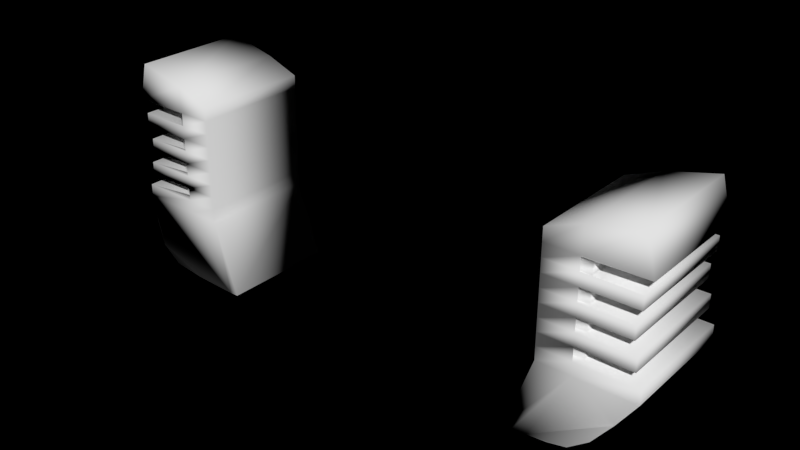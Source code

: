 # Source: hoverboard_rubber_blue.blend  (saved by Blender 2.78.0; exported with 4.5.12 LTS)
import bpy
from mathutils import Matrix  # noqa: F401  (used for matrix-valued properties, if any)

bpy.ops.wm.read_factory_settings(use_empty=True)
scene = bpy.context.scene
scene.name = 'Scene'

# ---- collections
col_collection_1 = bpy.data.collections.new('Collection 1'); scene.collection.children.link(col_collection_1)

# ---- materials (node trees are filled in below, after node groups)
mat_material = bpy.data.materials.new('Material')
mat_material.alpha_threshold = 0.0
mat_material.diffuse_color = (0.01096, 0.009721, 0.7991, 1.0)
mat_material.roughness = 0.5

# ---- material node trees
mat_material.use_nodes = True; mat_material.node_tree.nodes.clear()
_N = mat_material.node_tree.nodes; _L = mat_material.node_tree.links
n0 = _N.new('ShaderNodeOutputMaterial'); n0.name = 'Material Output'; n0.location = (300, 300)
n1 = _N.new('ShaderNodeBsdfDiffuse'); n1.name = 'Diffuse BSDF'; n1.location = (10, 300)
_L.new(n1.outputs[0], n0.inputs[0])
n0.is_active_output = True

# ---- world
world_world = bpy.data.worlds.new('World'); scene.world = world_world
world_world.use_nodes = True; world_world.node_tree.nodes.clear()
_N = world_world.node_tree.nodes; _L = world_world.node_tree.links
n0 = _N.new('ShaderNodeOutputWorld'); n0.name = 'World Output'; n0.location = (300, 300)
n1 = _N.new('ShaderNodeBackground'); n1.name = 'Background'; n1.location = (10, 300)
n1.inputs[0].default_value = (0.0, 0.0, 0.0, 1.0)
_L.new(n1.outputs[0], n0.inputs[0])
n0.is_active_output = True
world_world.color = (0.05088, 0.05088, 0.05088)
world_world.use_sun_shadow = False
world_world.sun_shadow_jitter_overblur = 0.0
world_world.cycles.sampling_method = 'NONE'
world_world.cycles.sample_map_resolution = 256

# ---- meshes
me_torus_001 = bpy.data.meshes.new('Torus.001')
me_torus_001.from_pydata([(1.629, 0.3691, 0.3527), (1.629, 0.3691, -0.3398), (1.085, 0.3691, -0.3398), (1.085, 0.3691, 0.3527), (1.572, -0.4691, 0.3527), (1.572, -0.4691, -0.3398), (1.085, -0.3233, -0.3398), (1.085, -0.3233, 0.3527), (1.286, -0.4003, -0.3398), (1.282, 0.3691, -0.3398), (1.286, -0.4003, 0.3527), (1.282, 0.3691, 0.3527), (1.629, 0.2922, 0.3527), (1.593, 0.2153, 0.3527), (1.593, 0.1383, 0.3527), (1.571, 0.06138, 0.3527), (1.571, -0.01556, 0.3527), (1.593, -0.0925, 0.3527), (1.593, -0.1694, 0.3527), (1.629, -0.2464, 0.3527), (1.629, -0.2464, -0.3398), (1.593, -0.1694, -0.3398), (1.593, -0.0925, -0.3398), (1.571, -0.01556, -0.3398), (1.571, 0.06138, -0.3398), (1.593, 0.1383, -0.3398), (1.593, 0.2153, -0.3398), (1.629, 0.2922, -0.3398), (1.085, -0.2464, -0.3398), (1.085, -0.1694, -0.3398), (1.085, -0.0925, -0.3398), (1.085, -0.01556, -0.3398), (1.085, 0.06138, -0.3398), (1.085, 0.1383, -0.3398), (1.085, 0.2153, -0.3398), (1.085, 0.2922, -0.3398), (1.085, -0.2464, 0.3527), (1.085, -0.1694, 0.3527), (1.085, -0.0925, 0.3527), (1.085, -0.01556, 0.3527), (1.085, 0.06138, 0.3527), (1.085, 0.1383, 0.3527), (1.085, 0.2153, 0.3527), (1.085, 0.2922, 0.3527), (1.282, -0.2464, -0.3398), (1.282, -0.1694, -0.3398), (1.282, -0.0925, -0.3398), (1.282, -0.01556, -0.3398), (1.282, 0.06138, -0.3398), (1.282, 0.1383, -0.3398), (1.282, 0.2153, -0.3398), (1.282, 0.2922, -0.3398), (1.282, -0.2464, 0.3527), (1.282, -0.1694, 0.3527), (1.282, -0.0925, 0.3527), (1.282, -0.01556, 0.3527), (1.282, 0.06138, 0.3527), (1.282, 0.1383, 0.3527), (1.282, 0.2153, 0.3527), (1.282, 0.2922, 0.3527), (1.329, 0.2728, 0.3278), (1.329, 0.2014, 0.3278), (1.329, 0.13, 0.3278), (1.329, 0.05861, 0.3278), (1.329, -0.01279, 0.3278), (1.329, -0.0842, 0.3278), (1.329, -0.1556, 0.3278), (1.329, -0.227, 0.3278), (1.329, -0.227, -0.3149), (1.329, -0.1556, -0.3149), (1.329, -0.0842, -0.3149), (1.329, -0.01279, -0.3149), (1.329, 0.05861, -0.3149), (1.329, 0.13, -0.3149), (1.329, 0.2014, -0.3149), (1.329, 0.2728, -0.3149), (1.237, -0.227, -0.3149), (1.237, -0.1556, -0.3149), (1.237, -0.0842, -0.3149), (1.237, -0.01279, -0.3149), (1.237, 0.05861, -0.3149), (1.237, 0.13, -0.3149), (1.237, 0.2014, -0.3149), (1.237, 0.2728, -0.3149), (1.237, -0.227, 0.3278), (1.237, -0.1556, 0.3278), (1.237, -0.0842, 0.3278), (1.237, -0.01279, 0.3278), (1.237, 0.05861, 0.3278), (1.237, 0.13, 0.3278), (1.237, 0.2014, 0.3278), (1.237, 0.2728, 0.3278), (1.064, 0.8003, 0.3527), (1.064, 0.8003, -0.3398), (0.9362, 0.8003, -0.3398), (0.9362, 0.8003, 0.3527), (0.9873, 0.8003, -0.3398), (0.9873, 0.8003, 0.3527), (1.204, 0.7498, 0.3977), (1.337, 0.6895, 0.4383), (1.45, 0.6033, 0.4383), (1.543, 0.4911, 0.3977), (1.543, 0.4911, -0.3848), (1.45, 0.6033, -0.4254), (1.337, 0.6895, -0.4254), (1.204, 0.7498, -0.3848), (-1.64, 0.3691, -0.3398), (-1.64, 0.3691, 0.3527), (-1.096, 0.3691, 0.3527), (-1.096, 0.3691, -0.3398), (-1.583, -0.4691, -0.3398), (-1.583, -0.4691, 0.3527), (-1.096, -0.3233, 0.3527), (-1.096, -0.3233, -0.3398), (-1.297, -0.4003, 0.3527), (-1.294, 0.3691, 0.3527), (-1.297, -0.4003, -0.3398), (-1.294, 0.3691, -0.3398), (-1.64, 0.2922, -0.3398), (-1.604, 0.2153, -0.3398), (-1.604, 0.1383, -0.3398), (-1.582, 0.06138, -0.3398), (-1.582, -0.01556, -0.3398), (-1.604, -0.0925, -0.3398), (-1.604, -0.1694, -0.3398), (-1.64, -0.2464, -0.3398), (-1.64, -0.2464, 0.3527), (-1.604, -0.1694, 0.3527), (-1.604, -0.0925, 0.3527), (-1.582, -0.01556, 0.3527), (-1.582, 0.06138, 0.3527), (-1.604, 0.1383, 0.3527), (-1.604, 0.2153, 0.3527), (-1.64, 0.2922, 0.3527), (-1.096, -0.2464, 0.3527), (-1.096, -0.1694, 0.3527), (-1.096, -0.0925, 0.3527), (-1.096, -0.01556, 0.3527), (-1.096, 0.06138, 0.3527), (-1.096, 0.1383, 0.3527), (-1.096, 0.2153, 0.3527), (-1.096, 0.2922, 0.3527), (-1.096, -0.2464, -0.3398), (-1.096, -0.1694, -0.3398), (-1.096, -0.0925, -0.3398), (-1.096, -0.01556, -0.3398), (-1.096, 0.06138, -0.3398), (-1.096, 0.1383, -0.3398), (-1.096, 0.2153, -0.3398), (-1.096, 0.2922, -0.3398), (-1.294, -0.2464, 0.3527), (-1.294, -0.1694, 0.3527), (-1.294, -0.0925, 0.3527), (-1.294, -0.01556, 0.3527), (-1.294, 0.06138, 0.3527), (-1.294, 0.1383, 0.3527), (-1.294, 0.2153, 0.3527), (-1.294, 0.2922, 0.3527), (-1.294, -0.2464, -0.3398), (-1.294, -0.1694, -0.3398), (-1.294, -0.0925, -0.3398), (-1.294, -0.01556, -0.3398), (-1.294, 0.06138, -0.3398), (-1.294, 0.1383, -0.3398), (-1.294, 0.2153, -0.3398), (-1.294, 0.2922, -0.3398), (-1.34, 0.2728, -0.3149), (-1.34, 0.2014, -0.3149), (-1.34, 0.13, -0.3149), (-1.34, 0.05861, -0.3149), (-1.34, -0.01279, -0.3149), (-1.34, -0.0842, -0.3149), (-1.34, -0.1556, -0.3149), (-1.34, -0.227, -0.3149), (-1.34, -0.227, 0.3278), (-1.34, -0.1556, 0.3278), (-1.34, -0.0842, 0.3278), (-1.34, -0.01279, 0.3278), (-1.34, 0.05861, 0.3278), (-1.34, 0.13, 0.3278), (-1.34, 0.2014, 0.3278), (-1.34, 0.2728, 0.3278), (-1.248, -0.227, 0.3278), (-1.248, -0.1556, 0.3278), (-1.248, -0.0842, 0.3278), (-1.248, -0.01279, 0.3278), (-1.248, 0.05861, 0.3278), (-1.248, 0.13, 0.3278), (-1.248, 0.2014, 0.3278), (-1.248, 0.2728, 0.3278), (-1.248, -0.227, -0.3149), (-1.248, -0.1556, -0.3149), (-1.248, -0.0842, -0.3149), (-1.248, -0.01279, -0.3149), (-1.248, 0.05861, -0.3149), (-1.248, 0.13, -0.3149), (-1.248, 0.2014, -0.3149), (-1.248, 0.2728, -0.3149), (-1.075, 0.8003, -0.3398), (-1.075, 0.8003, 0.3527), (-0.9473, 0.8003, 0.3527), (-0.9473, 0.8003, -0.3398), (-0.9983, 0.8003, 0.3527), (-0.9983, 0.8003, -0.3398), (-1.215, 0.7498, -0.3848), (-1.348, 0.6895, -0.4254), (-1.461, 0.6033, -0.4254), (-1.554, 0.4911, -0.3848), (-1.554, 0.4911, 0.3977), (-1.461, 0.6033, 0.4383), (-1.348, 0.6895, 0.4383), (-1.215, 0.7498, 0.3977)], [], [(12, 27, 1, 0), (51, 35, 2, 9), (35, 43, 3, 2), (59, 12, 0, 11), (0, 1, 102, 101), (10, 8, 5, 4), (27, 51, 9, 1), (43, 59, 11, 3), (9, 2, 94, 96), (7, 6, 8, 10), (4, 5, 20, 19), (57, 56, 88, 89), (18, 21, 22, 17), (21, 18, 66, 69), (16, 23, 24, 15), (18, 53, 85, 66), (14, 25, 26, 13), (14, 57, 89, 62), (8, 6, 28, 44), (44, 28, 29, 45), (45, 29, 30, 46), (46, 30, 31, 47), (47, 31, 32, 48), (48, 32, 33, 49), (49, 33, 34, 50), (50, 34, 35, 51), (6, 7, 36, 28), (28, 36, 37, 29), (29, 37, 38, 30), (30, 38, 39, 31), (31, 39, 40, 32), (32, 40, 41, 33), (33, 41, 42, 34), (34, 42, 43, 35), (10, 4, 19, 52), (45, 21, 69, 77), (53, 18, 17, 54), (49, 25, 73, 81), (55, 16, 15, 56), (19, 20, 68, 67), (57, 14, 13, 58), (15, 24, 72, 63), (5, 8, 44, 20), (52, 19, 67, 84), (21, 45, 46, 22), (56, 15, 63, 88), (23, 47, 48, 24), (20, 44, 76, 68), (25, 49, 50, 26), (24, 48, 80, 72), (7, 10, 52, 36), (36, 52, 53, 37), (37, 53, 54, 38), (38, 54, 55, 39), (39, 55, 56, 40), (40, 56, 57, 41), (41, 57, 58, 42), (42, 58, 59, 43), (67, 68, 69, 66), (65, 70, 71, 64), (63, 72, 73, 62), (61, 74, 75, 60), (84, 67, 66, 85), (86, 65, 64, 87), (88, 63, 62, 89), (90, 61, 60, 91), (68, 76, 77, 69), (70, 78, 79, 71), (72, 80, 81, 73), (74, 82, 83, 75), (53, 52, 84, 85), (48, 49, 81, 80), (44, 45, 77, 76), (25, 14, 62, 73), (26, 50, 82, 74), (22, 46, 78, 70), (58, 13, 61, 90), (54, 17, 65, 86), (13, 26, 74, 61), (17, 22, 70, 65), (51, 27, 75, 83), (47, 23, 71, 79), (12, 59, 91, 60), (16, 55, 87, 64), (50, 51, 83, 82), (46, 47, 79, 78), (27, 12, 60, 75), (23, 16, 64, 71), (59, 58, 90, 91), (55, 54, 86, 87), (97, 96, 94, 95), (92, 93, 96, 97), (3, 11, 97, 95), (1, 9, 96, 93, 105, 104, 103, 102), (11, 0, 101, 100, 99, 98, 92, 97), (2, 3, 95, 94), (98, 105, 93, 92), (101, 102, 103, 100), (100, 103, 104, 99), (99, 104, 105, 98), (118, 133, 107, 106), (157, 141, 108, 115), (141, 149, 109, 108), (165, 118, 106, 117), (106, 107, 208, 207), (116, 114, 111, 110), (133, 157, 115, 107), (149, 165, 117, 109), (115, 108, 200, 202), (113, 112, 114, 116), (110, 111, 126, 125), (163, 162, 194, 195), (124, 127, 128, 123), (127, 124, 172, 175), (122, 129, 130, 121), (124, 159, 191, 172), (120, 131, 132, 119), (120, 163, 195, 168), (114, 112, 134, 150), (150, 134, 135, 151), (151, 135, 136, 152), (152, 136, 137, 153), (153, 137, 138, 154), (154, 138, 139, 155), (155, 139, 140, 156), (156, 140, 141, 157), (112, 113, 142, 134), (134, 142, 143, 135), (135, 143, 144, 136), (136, 144, 145, 137), (137, 145, 146, 138), (138, 146, 147, 139), (139, 147, 148, 140), (140, 148, 149, 141), (116, 110, 125, 158), (151, 127, 175, 183), (159, 124, 123, 160), (155, 131, 179, 187), (161, 122, 121, 162), (125, 126, 174, 173), (163, 120, 119, 164), (121, 130, 178, 169), (111, 114, 150, 126), (158, 125, 173, 190), (127, 151, 152, 128), (162, 121, 169, 194), (129, 153, 154, 130), (126, 150, 182, 174), (131, 155, 156, 132), (130, 154, 186, 178), (113, 116, 158, 142), (142, 158, 159, 143), (143, 159, 160, 144), (144, 160, 161, 145), (145, 161, 162, 146), (146, 162, 163, 147), (147, 163, 164, 148), (148, 164, 165, 149), (173, 174, 175, 172), (171, 176, 177, 170), (169, 178, 179, 168), (167, 180, 181, 166), (190, 173, 172, 191), (192, 171, 170, 193), (194, 169, 168, 195), (196, 167, 166, 197), (174, 182, 183, 175), (176, 184, 185, 177), (178, 186, 187, 179), (180, 188, 189, 181), (159, 158, 190, 191), (154, 155, 187, 186), (150, 151, 183, 182), (131, 120, 168, 179), (132, 156, 188, 180), (128, 152, 184, 176), (164, 119, 167, 196), (160, 123, 171, 192), (119, 132, 180, 167), (123, 128, 176, 171), (157, 133, 181, 189), (153, 129, 177, 185), (118, 165, 197, 166), (122, 161, 193, 170), (156, 157, 189, 188), (152, 153, 185, 184), (133, 118, 166, 181), (129, 122, 170, 177), (165, 164, 196, 197), (161, 160, 192, 193), (203, 202, 200, 201), (198, 199, 202, 203), (109, 117, 203, 201), (107, 115, 202, 199, 211, 210, 209, 208), (117, 106, 207, 206, 205, 204, 198, 203), (108, 109, 201, 200), (204, 211, 199, 198), (207, 208, 209, 206), (206, 209, 210, 205), (205, 210, 211, 204)])
me_torus_001.polygons.foreach_set('use_smooth', [True] * 200)
me_torus_001.materials.append(mat_material)
me_torus_001.use_remesh_preserve_volume = False
me_torus_001.use_remesh_preserve_attributes = False
me_torus_001.use_mirror_vertex_groups = False
me_torus_001.update()

# ---- objects
ob_torus_001 = bpy.data.objects.new('Torus.001', me_torus_001)

# ---- transforms, parenting, visibility, modifiers, constraints
ob_torus_001.location = (-0.07053, -0.03462, 0.3772)
ob_torus_001.rotation_euler = (-1.571, -2.22e-16, 2.22e-16)
ob_torus_001.scale = (1.303, 1.303, 1.303)
ob_torus_001.lineart.crease_threshold = 0.0

# ---- collection membership
col_collection_1.objects.link(ob_torus_001)

# ---- scene / render settings (as saved in the file)
scene.frame_start = 1; scene.frame_end = 250; scene.frame_set(1)
scene.render.engine = 'CYCLES'
scene.render.image_settings.file_format = 'JPEG'
scene.render.resolution_percentage = 50
scene.render.dither_intensity = 0.0
scene.cycles.use_denoising = False
scene.cycles.samples = 500
scene.cycles.sampling_pattern = 'TABULATED_SOBOL'
scene.cycles.light_sampling_threshold = 0.0
scene.cycles.use_adaptive_sampling = False
scene.cycles.use_light_tree = False
scene.cycles.blur_glossy = 0.0
scene.cycles.volume_bounces = 1
scene.cycles.pixel_filter_type = 'GAUSSIAN'
scene.cycles.sample_clamp_indirect = 0.0
scene.view_settings.view_transform = 'Standard'
bpy.context.view_layer.update()

# ---- added for rendering (the .blend has no active camera and no usable light): camera, sun
cam_auto = bpy.data.cameras.new('AutoCamera')
cam_auto.lens = 50.0
cam_auto.sensor_width = 36.0
cam_auto.clip_end = 1000.0
ob_auto_camera = bpy.data.objects.new('AutoCamera', cam_auto)
scene.collection.objects.link(ob_auto_camera)
ob_auto_camera.location = (4.27492, -5.24945, 3.64362)
ob_auto_camera.rotation_euler = (1.09748, -7.21219e-08, 0.694738)
scene.camera = ob_auto_camera
light_auto_sun = bpy.data.lights.new('AutoSun', 'SUN')
light_auto_sun.energy = 3.0
light_auto_sun.angle = 0.0523599
ob_auto_sun = bpy.data.objects.new('AutoSun', light_auto_sun)
scene.collection.objects.link(ob_auto_sun)
ob_auto_sun.rotation_euler = (0.872665, 0.174533, 0.523599)
bpy.context.view_layer.update()
